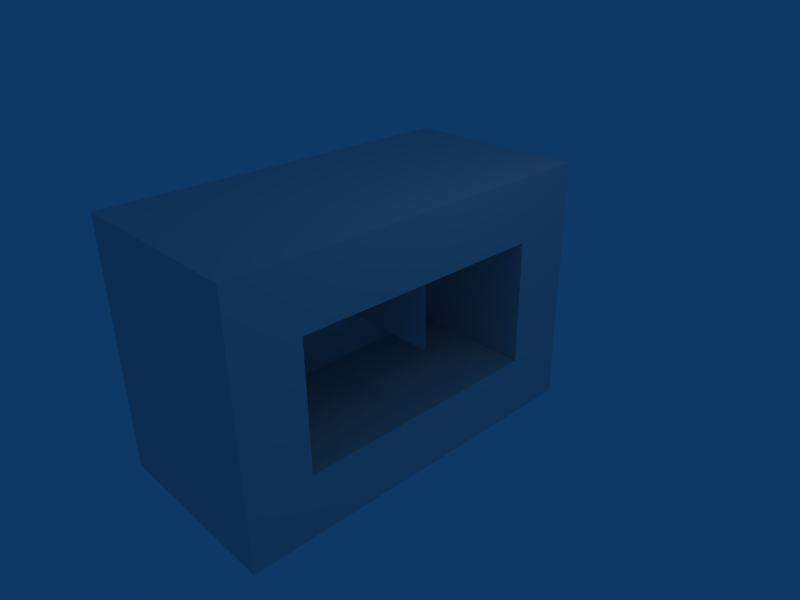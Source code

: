 # Source: continuity.blend  (saved by Blender 2.46.0; exported with 4.5.12 LTS)
import bpy
from mathutils import Matrix  # noqa: F401  (used for matrix-valued properties, if any)

bpy.ops.wm.read_factory_settings(use_empty=True)
scene = bpy.context.scene
scene.name = 'Scene'

# ---- collections
col_collection_1 = bpy.data.collections.new('Collection 1'); scene.collection.children.link(col_collection_1)

# ---- materials (node trees are filled in below, after node groups)
mat_material = bpy.data.materials.new('Material')
mat_material.alpha_threshold = 0.0
mat_material.roughness = 0.5
mat_material.line_color = (0.0, 0.0, 0.0, 1.0)

# ---- material node trees

# ---- world
world_world = bpy.data.worlds.new('World'); scene.world = world_world
world_world.color = (0.05656, 0.2208, 0.4)
world_world.use_sun_shadow = False
world_world.sun_shadow_jitter_overblur = 0.0
world_world.cycles.sampling_method = 'MANUAL'
world_world.cycles.sample_map_resolution = 256

# ---- cameras
cam_camera = bpy.data.cameras.new('Camera')
cam_camera.passepartout_alpha = 0.2
cam_camera.clip_end = 100.0
cam_camera.lens = 35.0
cam_camera.ortho_scale = 7.314
cam_camera.show_passepartout = False
cam_camera.show_safe_areas = True
cam_camera.dof.focus_distance = 0.0
cam_camera.dof.aperture_fstop = 128.0

# ---- lights
light_spot = bpy.data.lights.new('Spot', 'POINT')
light_spot.transmission_factor = 0.0
light_spot.cutoff_distance = 30.0
light_spot.energy = 100.0
light_spot.shadow_buffer_clip_start = 1.001
light_spot.shadow_soft_size = 1.0
light_spot.shadow_maximum_resolution = 0.006
light_spot.use_absolute_resolution = True
light_spot.cycles.use_multiple_importance_sampling = False

# ---- meshes
me_plane = bpy.data.meshes.new('Plane')
me_plane.from_pydata([(1.0, -5.96e-08, 0.0), (1.0, 0.0, 1.0), (-1.0, 1.788e-07, 1.0), (-1.0, 3.576e-07, 0.0)], [], [(0, 3, 2, 1)])
me_plane.use_remesh_preserve_volume = False
me_plane.use_remesh_preserve_attributes = False
me_plane.use_mirror_vertex_groups = False
me_plane.update()
me_cube_001 = bpy.data.meshes.new('Cube.001')
me_cube_001.from_pydata([(-2.0, 0.0, 2.0), (-2.0, 3.0, 2.0), (1.0, 3.0, 2.0), (1.0, 4.768e-07, 2.0), (-2.0, -4.768e-07, -2.0), (-2.0, 3.0, -2.0), (1.0, 3.0, -2.0), (1.0, 0.0, -2.0), (1.0, 0.0, -1.0), (1.0, 2.0, -1.0), (-1.0, 2.0, -1.0), (-1.0, -4.768e-07, -1.0), (1.0, 4.768e-07, 1.0), (1.0, 2.0, 1.0), (-1.0, 2.0, 1.0), (-1.0, 0.0, 1.0)], [], [(13, 2, 3, 12), (13, 9, 6, 2), (9, 8, 7, 6), (0, 1, 5, 4), (6, 5, 1, 2), (1, 0, 3, 2), (7, 4, 5, 6), (8, 9, 10, 11), (12, 15, 14, 13), (9, 13, 14, 10), (10, 14, 15, 11)])
me_cube_001.materials.append(mat_material)
me_cube_001.use_remesh_preserve_volume = False
me_cube_001.use_remesh_preserve_attributes = False
me_cube_001.use_mirror_vertex_groups = False
me_cube_001.update()
me_cube = bpy.data.meshes.new('Cube')
me_cube.from_pydata([(1.0, -5.96e-08, -1.0), (1.0, -2.0, -1.0), (-1.0, -2.0, -1.0), (-1.0, 3.576e-07, -1.0), (1.0, -5.364e-07, 1.0), (1.0, -2.0, 1.0), (-1.0, -2.0, 1.0), (-1.0, 0.0, 1.0), (-2.0, 0.0, 2.0), (-2.0, -3.0, 2.0), (1.0, -3.0, 2.0), (1.0, -4.768e-07, 2.0), (-2.0, 3.576e-07, -2.0), (-2.0, -3.0, -2.0), (1.0, -3.0, -2.0), (1.0, 0.0, -2.0)], [], [(0, 3, 2, 1), (4, 5, 6, 7), (1, 2, 6, 5), (2, 3, 7, 6), (13, 9, 8, 12), (14, 10, 9, 13), (11, 8, 9, 10), (15, 14, 13, 12), (4, 11, 10, 5), (1, 5, 10, 14), (0, 1, 14, 15)])
me_cube.materials.append(mat_material)
me_cube.use_remesh_preserve_volume = False
me_cube.use_remesh_preserve_attributes = False
me_cube.use_mirror_vertex_groups = False
me_cube.update()

# ---- objects
ob_plane = bpy.data.objects.new('Plane', me_plane)
ob_cube_001 = bpy.data.objects.new('Cube.001', me_cube_001)
ob_cube = bpy.data.objects.new('Cube', me_cube)
ob_lamp = bpy.data.objects.new('Lamp', light_spot)
ob_camera = bpy.data.objects.new('Camera', cam_camera)

# ---- transforms, parenting, visibility, modifiers, constraints
ob_plane.location = (0.0, 0.0, 0.0)
ob_plane.lock_rotations_4d = False
ob_plane.empty_display_type = 'ARROWS'
ob_plane.color = (0.0, 0.0, 0.0, 1.0)
ob_plane.lineart.crease_threshold = 0.0
ob_cube_001.location = (0.0, 0.0, 0.0)
ob_cube_001.lock_rotations_4d = False
ob_cube_001.empty_display_type = 'ARROWS'
ob_cube_001.color = (0.0, 0.0, 0.0, 1.0)
ob_cube_001.lineart.crease_threshold = 0.0
ob_cube.location = (0.0, 0.0, 0.0)
ob_cube.lock_rotations_4d = False
ob_cube.empty_display_type = 'ARROWS'
ob_cube.color = (0.0, 0.0, 0.0, 1.0)
ob_cube.lineart.crease_threshold = 0.0
ob_lamp.location = (4.076, 1.005, 5.904)
ob_lamp.rotation_euler = (0.6503, 0.05522, 1.866)
ob_lamp.lock_rotations_4d = False
ob_lamp.empty_display_type = 'ARROWS'
ob_lamp.color = (0.0, 0.0, 0.0, 0.0)
ob_lamp.lineart.crease_threshold = 0.0
ob_camera.location = (7.481, -6.508, 5.344)
ob_camera.rotation_euler = (1.109, 0.01082, 0.8149)
ob_camera.lock_rotations_4d = False
ob_camera.empty_display_type = 'ARROWS'
ob_camera.color = (0.0, 0.0, 0.0, 0.0)
ob_camera.display_type = 'WIRE'
ob_camera.lineart.crease_threshold = 0.0

# ---- collection membership
col_collection_1.objects.link(ob_plane)
col_collection_1.objects.link(ob_cube_001)
col_collection_1.objects.link(ob_cube)
col_collection_1.objects.link(ob_lamp)
col_collection_1.objects.link(ob_camera)

# ---- scene / render settings (as saved in the file)
scene.camera = ob_camera
scene.frame_start = 1; scene.frame_end = 250; scene.frame_set(1)
scene.render.engine = 'BLENDER_EEVEE_NEXT'
scene.render.image_settings.file_format = 'JPEG'
scene.render.image_settings.color_mode = 'RGB'
scene.render.image_settings.compression = 90
scene.render.resolution_x = 800
scene.render.resolution_y = 600
scene.render.pixel_aspect_x = 100.0
scene.render.pixel_aspect_y = 100.0
scene.render.fps = 25
scene.render.dither_intensity = 0.0
scene.render.use_compositing = False
scene.render.use_sequencer = False
scene.render.bake_margin = 2
scene.render.bake_bias = 0.0
scene.render.use_stamp_time = False
scene.render.use_stamp_date = False
scene.render.use_stamp_frame = False
scene.render.use_stamp_camera = False
scene.render.use_stamp_scene = False
scene.render.use_stamp_filename = False
scene.render.use_stamp_render_time = False
scene.render.stamp_font_size = 0
scene.cycles.use_denoising = False
scene.cycles.samples = 10
scene.cycles.sampling_pattern = 'TABULATED_SOBOL'
scene.cycles.light_sampling_threshold = 0.0
scene.cycles.use_adaptive_sampling = False
scene.cycles.use_light_tree = False
scene.cycles.blur_glossy = 0.0
scene.cycles.volume_bounces = 1
scene.cycles.pixel_filter_type = 'GAUSSIAN'
scene.cycles.sample_clamp_indirect = 0.0
scene.view_settings.view_transform = 'Raw'
bpy.context.view_layer.update()
